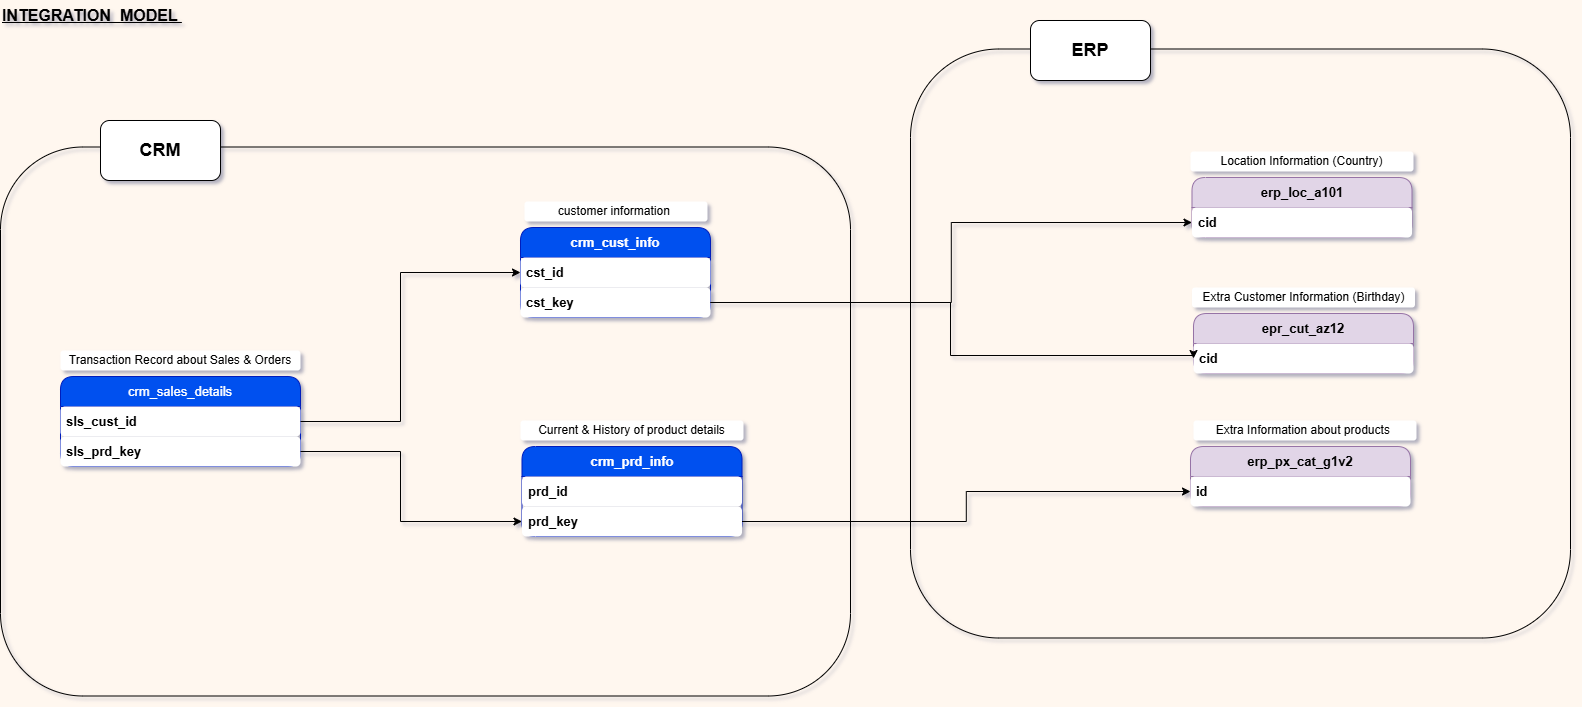

The diagram above was exported from draw.io. Its source (the exported page's mxGraphModel, read from the mxfile embedded in the PNG):
<mxGraphModel dx="2764" dy="874" grid="1" gridSize="10" guides="1" tooltips="1" connect="1" arrows="1" fold="1" page="1" pageScale="1" pageWidth="1100" pageHeight="850" background="light-dark(#FFF7EF,#666666)" math="0" shadow="1">
  <root>
    <mxCell id="0" />
    <mxCell id="1" parent="0" />
    <mxCell id="Be1id-Q7z1Eczy7EO7Fq-5" parent="1" style="swimlane;fontStyle=1;childLayout=stackLayout;horizontal=1;startSize=30;horizontalStack=0;resizeParent=1;resizeParentMax=0;resizeLast=0;collapsible=1;marginBottom=0;whiteSpace=wrap;html=1;fillColor=#0050ef;fontColor=#ffffff;strokeColor=#001DBC;rounded=1;fontSize=13;" value="&lt;font&gt;crm_cust_info&lt;/font&gt;" vertex="1">
      <mxGeometry height="90" width="190" x="360" y="327" as="geometry" />
    </mxCell>
    <mxCell id="Be1id-Q7z1Eczy7EO7Fq-6" parent="Be1id-Q7z1Eczy7EO7Fq-5" style="text;strokeColor=none;fillColor=light-dark(#FFFFFF,#FFFFFF);align=left;verticalAlign=middle;spacingLeft=4;spacingRight=4;overflow=hidden;points=[[0,0.5],[1,0.5]];portConstraint=eastwest;rotatable=0;whiteSpace=wrap;html=1;fontColor=light-dark(#000000,#000000);labelBackgroundColor=none;rounded=1;fontSize=13;fontStyle=1" value="&lt;font&gt;cst_id&lt;/font&gt;" vertex="1">
      <mxGeometry height="30" width="190" y="30" as="geometry" />
    </mxCell>
    <mxCell id="Be1id-Q7z1Eczy7EO7Fq-26" parent="Be1id-Q7z1Eczy7EO7Fq-5" style="text;strokeColor=none;fillColor=light-dark(#FFFFFF,#FFFFFF);align=left;verticalAlign=middle;spacingLeft=4;spacingRight=4;overflow=hidden;points=[[0,0.5],[1,0.5]];portConstraint=eastwest;rotatable=0;whiteSpace=wrap;html=1;fontColor=light-dark(#000000,#000000);labelBackgroundColor=none;rounded=1;fontSize=13;fontStyle=1" value="cst_key" vertex="1">
      <mxGeometry height="30" width="190" y="60" as="geometry" />
    </mxCell>
    <mxCell id="Be1id-Q7z1Eczy7EO7Fq-9" parent="1" style="text;html=1;whiteSpace=wrap;strokeColor=none;fillColor=light-dark(#FFFFFF,#FFFFFF);align=center;verticalAlign=middle;rounded=1;fontColor=light-dark(#000000,#000000);" value="customer information&amp;nbsp;" vertex="1">
      <mxGeometry height="20" width="183" x="364" y="301" as="geometry" />
    </mxCell>
    <mxCell id="Be1id-Q7z1Eczy7EO7Fq-16" parent="1" style="swimlane;fontStyle=0;childLayout=stackLayout;horizontal=1;startSize=30;horizontalStack=0;resizeParent=1;resizeParentMax=0;resizeLast=0;collapsible=1;marginBottom=0;whiteSpace=wrap;html=1;fillColor=#0050ef;fontColor=#ffffff;strokeColor=#001DBC;rounded=1;" value="&lt;font style=&quot;font-size: 13px;&quot;&gt;&lt;b&gt;crm_prd_info&lt;/b&gt;&lt;/font&gt;" vertex="1">
      <mxGeometry height="90" width="220" x="361.5" y="546" as="geometry" />
    </mxCell>
    <mxCell id="Be1id-Q7z1Eczy7EO7Fq-17" parent="Be1id-Q7z1Eczy7EO7Fq-16" style="text;strokeColor=none;fillColor=light-dark(#FFFFFF,#FFFFFF);align=left;verticalAlign=middle;spacingLeft=4;spacingRight=4;overflow=hidden;points=[[0,0.5],[1,0.5]];portConstraint=eastwest;rotatable=0;whiteSpace=wrap;html=1;fontColor=light-dark(#000000,#000000);labelBackgroundColor=none;rounded=1;fontSize=13;fontStyle=1" value="&lt;font&gt;prd_id&lt;/font&gt;" vertex="1">
      <mxGeometry height="30" width="220" y="30" as="geometry" />
    </mxCell>
    <mxCell id="Be1id-Q7z1Eczy7EO7Fq-32" parent="Be1id-Q7z1Eczy7EO7Fq-16" style="text;strokeColor=none;fillColor=light-dark(#FFFFFF,#FFFFFF);align=left;verticalAlign=middle;spacingLeft=4;spacingRight=4;overflow=hidden;points=[[0,0.5],[1,0.5]];portConstraint=eastwest;rotatable=0;whiteSpace=wrap;html=1;fontColor=light-dark(#000000,#000000);labelBackgroundColor=none;rounded=1;fontSize=13;fontStyle=1" value="prd_key" vertex="1">
      <mxGeometry height="30" width="220" y="60" as="geometry" />
    </mxCell>
    <mxCell id="Be1id-Q7z1Eczy7EO7Fq-18" parent="1" style="text;html=1;whiteSpace=wrap;strokeColor=none;fillColor=light-dark(#FFFFFF,#FFFFFF);align=center;verticalAlign=middle;rounded=1;fontColor=light-dark(#000000,#000000);" value="Current &amp;amp; History of product details" vertex="1">
      <mxGeometry height="20" width="223" x="360" y="520" as="geometry" />
    </mxCell>
    <mxCell id="Be1id-Q7z1Eczy7EO7Fq-22" parent="1" style="swimlane;fontStyle=0;childLayout=stackLayout;horizontal=1;startSize=30;horizontalStack=0;resizeParent=1;resizeParentMax=0;resizeLast=0;collapsible=1;marginBottom=0;whiteSpace=wrap;html=1;fillColor=#0050ef;fontColor=#ffffff;strokeColor=#001DBC;rounded=1;" value="&lt;font style=&quot;font-size: 13px;&quot;&gt;crm_sales_details&lt;/font&gt;" vertex="1">
      <mxGeometry height="90" width="240" x="-100" y="476" as="geometry" />
    </mxCell>
    <mxCell id="Be1id-Q7z1Eczy7EO7Fq-23" parent="Be1id-Q7z1Eczy7EO7Fq-22" style="text;strokeColor=none;fillColor=light-dark(#FFFFFF,#FFFFFF);align=left;verticalAlign=middle;spacingLeft=4;spacingRight=4;overflow=hidden;points=[[0,0.5],[1,0.5]];portConstraint=eastwest;rotatable=0;whiteSpace=wrap;html=1;fontColor=light-dark(#000000,#000000);labelBackgroundColor=none;rounded=1;" value="&lt;span style=&quot;font-size: 13px;&quot;&gt;&lt;b&gt;sls_cust_id&lt;/b&gt;&lt;/span&gt;" vertex="1">
      <mxGeometry height="30" width="240" y="30" as="geometry" />
    </mxCell>
    <mxCell id="Be1id-Q7z1Eczy7EO7Fq-25" parent="Be1id-Q7z1Eczy7EO7Fq-22" style="text;strokeColor=none;fillColor=light-dark(#FFFFFF,#FFFFFF);align=left;verticalAlign=middle;spacingLeft=4;spacingRight=4;overflow=hidden;points=[[0,0.5],[1,0.5]];portConstraint=eastwest;rotatable=0;whiteSpace=wrap;html=1;fontColor=light-dark(#000000,#000000);labelBackgroundColor=none;rounded=1;" value="&lt;b&gt;&lt;font style=&quot;font-size: 13px;&quot;&gt;sls_prd_key&lt;/font&gt;&lt;/b&gt;" vertex="1">
      <mxGeometry height="30" width="240" y="60" as="geometry" />
    </mxCell>
    <mxCell id="Be1id-Q7z1Eczy7EO7Fq-24" parent="1" style="text;html=1;whiteSpace=wrap;strokeColor=none;fillColor=light-dark(#FFFFFF,#FFFFFF);align=center;verticalAlign=middle;rounded=1;fontColor=light-dark(#000000,#000000);" value="Transaction Record about Sales &amp;amp; Orders" vertex="1">
      <mxGeometry height="20" width="240" x="-100" y="450" as="geometry" />
    </mxCell>
    <mxCell id="Be1id-Q7z1Eczy7EO7Fq-28" parent="1" style="swimlane;fontStyle=1;childLayout=stackLayout;horizontal=1;startSize=30;horizontalStack=0;resizeParent=1;resizeParentMax=0;resizeLast=0;collapsible=1;marginBottom=0;whiteSpace=wrap;html=1;rounded=1;fontSize=13;fillColor=light-dark(#E1D5E7,#FFCC99);strokeColor=#9673a6;fontColor=light-dark(#000000,#000000);" value="&lt;font&gt;epr_cut_az12&lt;/font&gt;" vertex="1">
      <mxGeometry height="60" width="220" x="1033" y="413" as="geometry" />
    </mxCell>
    <mxCell id="Be1id-Q7z1Eczy7EO7Fq-29" parent="Be1id-Q7z1Eczy7EO7Fq-28" style="text;strokeColor=none;fillColor=light-dark(#FFFFFF,#FFFFFF);align=left;verticalAlign=middle;spacingLeft=4;spacingRight=4;overflow=hidden;points=[[0,0.5],[1,0.5]];portConstraint=eastwest;rotatable=0;whiteSpace=wrap;html=1;fontColor=light-dark(#000000,#000000);labelBackgroundColor=none;rounded=1;fontStyle=1;fontSize=13;" value="&lt;font&gt;cid&lt;/font&gt;" vertex="1">
      <mxGeometry height="30" width="220" y="30" as="geometry" />
    </mxCell>
    <mxCell id="Be1id-Q7z1Eczy7EO7Fq-30" parent="1" style="text;html=1;whiteSpace=wrap;strokeColor=none;fillColor=light-dark(#FFFFFF,#FFFFFF);align=center;verticalAlign=middle;rounded=1;fontColor=light-dark(#000000,#000000);" value="Extra Customer Information (Birthday)" vertex="1">
      <mxGeometry height="20" width="223" x="1031.5" y="387" as="geometry" />
    </mxCell>
    <mxCell id="Be1id-Q7z1Eczy7EO7Fq-34" edge="1" parent="1" source="Be1id-Q7z1Eczy7EO7Fq-25" style="edgeStyle=orthogonalEdgeStyle;rounded=0;orthogonalLoop=1;jettySize=auto;html=1;" target="Be1id-Q7z1Eczy7EO7Fq-32">
      <mxGeometry relative="1" as="geometry">
        <Array as="points">
          <mxPoint x="240" y="551" />
          <mxPoint x="240" y="621" />
        </Array>
      </mxGeometry>
    </mxCell>
    <mxCell id="E71LIJxMYybQp7uEcesR-2" parent="1" style="swimlane;fontStyle=1;childLayout=stackLayout;horizontal=1;startSize=30;horizontalStack=0;resizeParent=1;resizeParentMax=0;resizeLast=0;collapsible=1;marginBottom=0;whiteSpace=wrap;html=1;rounded=1;fontSize=13;fillColor=light-dark(#E1D5E7,#FFCC99);strokeColor=#9673a6;fontColor=light-dark(#000000,#000000);" value="&lt;font&gt;erp_loc_a101&lt;/font&gt;" vertex="1">
      <mxGeometry height="60" width="220" x="1031.5" y="277" as="geometry" />
    </mxCell>
    <mxCell id="E71LIJxMYybQp7uEcesR-3" parent="E71LIJxMYybQp7uEcesR-2" style="text;strokeColor=none;fillColor=light-dark(#FFFFFF,#FFFFFF);align=left;verticalAlign=middle;spacingLeft=4;spacingRight=4;overflow=hidden;points=[[0,0.5],[1,0.5]];portConstraint=eastwest;rotatable=0;whiteSpace=wrap;html=1;fontColor=light-dark(#000000,#000000);labelBackgroundColor=none;rounded=1;fontStyle=1;fontSize=13;" value="&lt;font&gt;cid&lt;/font&gt;" vertex="1">
      <mxGeometry height="30" width="220" y="30" as="geometry" />
    </mxCell>
    <mxCell id="E71LIJxMYybQp7uEcesR-4" parent="1" style="text;html=1;whiteSpace=wrap;strokeColor=none;fillColor=light-dark(#FFFFFF,#FFFFFF);align=center;verticalAlign=middle;rounded=1;fontColor=light-dark(#000000,#000000);" value="Location Information (Country)" vertex="1">
      <mxGeometry height="20" width="223" x="1030" y="251" as="geometry" />
    </mxCell>
    <mxCell id="E71LIJxMYybQp7uEcesR-7" parent="1" style="swimlane;fontStyle=1;childLayout=stackLayout;horizontal=1;startSize=30;horizontalStack=0;resizeParent=1;resizeParentMax=0;resizeLast=0;collapsible=1;marginBottom=0;whiteSpace=wrap;html=1;rounded=1;fontSize=13;fillColor=light-dark(#E1D5E7,#FFCC99);strokeColor=#9673a6;fontColor=light-dark(#000000,#000000);" value="&lt;font&gt;erp_px_cat_g1v2&lt;/font&gt;" vertex="1">
      <mxGeometry height="60" width="220" x="1030" y="546" as="geometry" />
    </mxCell>
    <mxCell id="E71LIJxMYybQp7uEcesR-8" parent="E71LIJxMYybQp7uEcesR-7" style="text;strokeColor=none;fillColor=light-dark(#FFFFFF,#FFFFFF);align=left;verticalAlign=middle;spacingLeft=4;spacingRight=4;overflow=hidden;points=[[0,0.5],[1,0.5]];portConstraint=eastwest;rotatable=0;whiteSpace=wrap;html=1;fontColor=light-dark(#000000,#000000);labelBackgroundColor=none;rounded=1;fontStyle=1;fontSize=13;" value="&lt;font&gt;id&lt;/font&gt;" vertex="1">
      <mxGeometry height="30" width="220" y="30" as="geometry" />
    </mxCell>
    <mxCell id="E71LIJxMYybQp7uEcesR-9" parent="1" style="text;html=1;whiteSpace=wrap;strokeColor=none;fillColor=light-dark(#FFFFFF,#FFFFFF);align=center;verticalAlign=middle;rounded=1;fontColor=light-dark(#000000,#000000);" value="Extra Information about products&amp;nbsp;" vertex="1">
      <mxGeometry height="20" width="223" x="1033" y="520" as="geometry" />
    </mxCell>
    <mxCell id="E71LIJxMYybQp7uEcesR-10" edge="1" parent="1" source="Be1id-Q7z1Eczy7EO7Fq-32" style="edgeStyle=orthogonalEdgeStyle;rounded=0;orthogonalLoop=1;jettySize=auto;html=1;entryX=0;entryY=0.5;entryDx=0;entryDy=0;" target="E71LIJxMYybQp7uEcesR-8">
      <mxGeometry relative="1" as="geometry" />
    </mxCell>
    <mxCell id="E71LIJxMYybQp7uEcesR-12" edge="1" parent="1" source="Be1id-Q7z1Eczy7EO7Fq-23" style="edgeStyle=orthogonalEdgeStyle;rounded=0;orthogonalLoop=1;jettySize=auto;html=1;entryX=0;entryY=0.5;entryDx=0;entryDy=0;" target="Be1id-Q7z1Eczy7EO7Fq-6">
      <mxGeometry relative="1" as="geometry">
        <Array as="points">
          <mxPoint x="240" y="521" />
          <mxPoint x="240" y="372" />
        </Array>
      </mxGeometry>
    </mxCell>
    <mxCell id="E71LIJxMYybQp7uEcesR-13" edge="1" parent="1" source="Be1id-Q7z1Eczy7EO7Fq-26" style="edgeStyle=orthogonalEdgeStyle;rounded=0;orthogonalLoop=1;jettySize=auto;html=1;entryX=0;entryY=0.75;entryDx=0;entryDy=0;" target="Be1id-Q7z1Eczy7EO7Fq-28">
      <mxGeometry relative="1" as="geometry">
        <Array as="points">
          <mxPoint x="790" y="402" />
          <mxPoint x="790" y="455" />
        </Array>
      </mxGeometry>
    </mxCell>
    <mxCell id="E71LIJxMYybQp7uEcesR-14" edge="1" parent="1" source="Be1id-Q7z1Eczy7EO7Fq-26" style="edgeStyle=orthogonalEdgeStyle;rounded=0;orthogonalLoop=1;jettySize=auto;html=1;" target="E71LIJxMYybQp7uEcesR-3">
      <mxGeometry relative="1" as="geometry" />
    </mxCell>
    <mxCell id="E71LIJxMYybQp7uEcesR-15" parent="1" style="rounded=1;whiteSpace=wrap;html=1;fillColor=none;" value="" vertex="1">
      <mxGeometry height="549" width="850" x="-160" y="246.5" as="geometry" />
    </mxCell>
    <mxCell id="E71LIJxMYybQp7uEcesR-16" parent="1" style="rounded=1;whiteSpace=wrap;html=1;fillColor=light-dark(#FFFFFF,#FFF7EF);fontColor=light-dark(#000000,#000000);fontSize=18;fontStyle=1" value="CRM" vertex="1">
      <mxGeometry height="60" width="120" x="-60" y="220" as="geometry" />
    </mxCell>
    <mxCell id="E71LIJxMYybQp7uEcesR-17" parent="1" style="rounded=1;whiteSpace=wrap;html=1;fillColor=none;" value="" vertex="1">
      <mxGeometry height="589" width="660" x="750" y="148.5" as="geometry" />
    </mxCell>
    <mxCell id="E71LIJxMYybQp7uEcesR-18" parent="1" style="rounded=1;whiteSpace=wrap;html=1;fillColor=light-dark(#FFFFFF,#FFF7EF);fontColor=light-dark(#000000,#000000);fontSize=18;fontStyle=1" value="ERP" vertex="1">
      <mxGeometry height="60" width="120" x="870" y="120" as="geometry" />
    </mxCell>
    <mxCell id="E71LIJxMYybQp7uEcesR-19" parent="1" style="text;html=1;whiteSpace=wrap;strokeColor=none;fillColor=none;align=left;verticalAlign=middle;rounded=0;fontStyle=5;fontSize=16;" value="INTEGRATION&amp;nbsp; MODEL&amp;nbsp;" vertex="1">
      <mxGeometry height="30" width="290" x="-160" y="100" as="geometry" />
    </mxCell>
  </root>
</mxGraphModel>